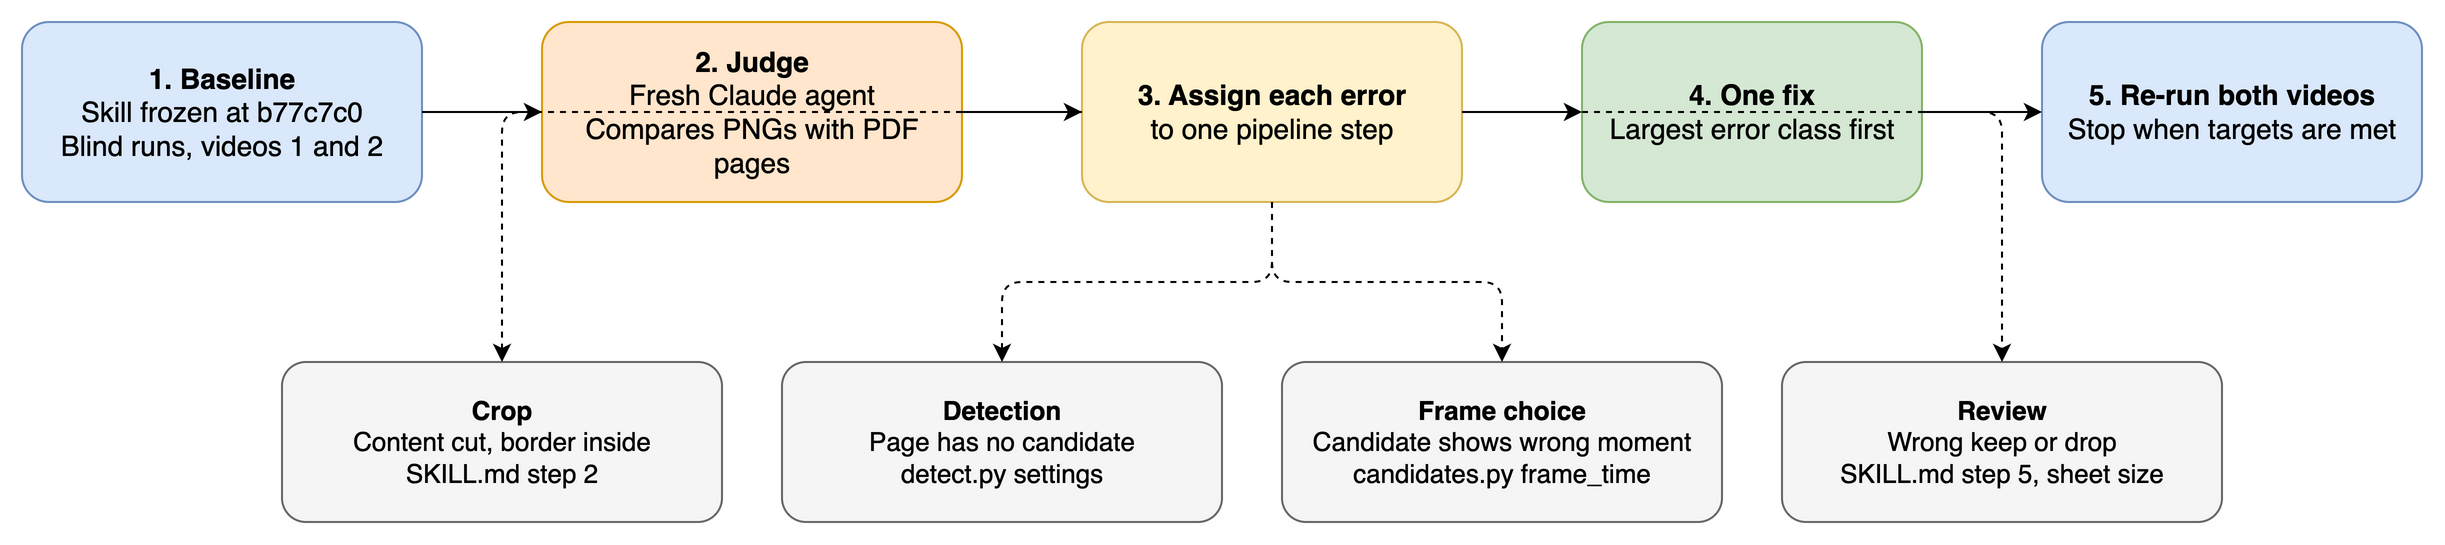

The diagram above was exported from draw.io. Its source (the exported page's mxGraphModel, read from the mxfile embedded in the PNG):
<mxGraphModel dx="1000" dy="600" grid="0" page="0">
  <root>
    <mxCell id="0" />
    <mxCell id="1" parent="0" />
    <mxCell id="base" value="&lt;b&gt;1. Baseline&lt;/b&gt;&lt;br&gt;Skill frozen at b77c7c0&lt;br&gt;Blind runs, videos 1 and 2" style="rounded=1;whiteSpace=wrap;html=1;fillColor=#dae8fc;strokeColor=#6c8ebf;fontSize=14;" vertex="1" parent="1">
      <mxGeometry x="0" y="0" width="200" height="90" as="geometry" />
    </mxCell>
    <mxCell id="judge" value="&lt;b&gt;2. Judge&lt;/b&gt;&lt;br&gt;Fresh Claude agent&lt;br&gt;Compares PNGs with PDF pages" style="rounded=1;whiteSpace=wrap;html=1;fillColor=#ffe6cc;strokeColor=#d79b00;fontSize=14;" vertex="1" parent="1">
      <mxGeometry x="260" y="0" width="210" height="90" as="geometry" />
    </mxCell>
    <mxCell id="class" value="&lt;b&gt;3. Assign each error&lt;/b&gt;&lt;br&gt;to one pipeline step" style="rounded=1;whiteSpace=wrap;html=1;fillColor=#fff2cc;strokeColor=#d6b656;fontSize=14;" vertex="1" parent="1">
      <mxGeometry x="530" y="0" width="190" height="90" as="geometry" />
    </mxCell>
    <mxCell id="fix" value="&lt;b&gt;4. One fix&lt;/b&gt;&lt;br&gt;Largest error class first" style="rounded=1;whiteSpace=wrap;html=1;fillColor=#d5e8d4;strokeColor=#82b366;fontSize=14;" vertex="1" parent="1">
      <mxGeometry x="780" y="0" width="170" height="90" as="geometry" />
    </mxCell>
    <mxCell id="reg" value="&lt;b&gt;5. Re-run both videos&lt;/b&gt;&lt;br&gt;Stop when targets are met" style="rounded=1;whiteSpace=wrap;html=1;fillColor=#dae8fc;strokeColor=#6c8ebf;fontSize=14;" vertex="1" parent="1">
      <mxGeometry x="1010" y="0" width="190" height="90" as="geometry" />
    </mxCell>
    <mxCell id="c1" value="&lt;b&gt;Crop&lt;/b&gt;&lt;br&gt;Content cut, border inside&lt;br&gt;SKILL.md step 2" style="rounded=1;whiteSpace=wrap;html=1;fillColor=#f5f5f5;strokeColor=#666666;fontSize=13;" vertex="1" parent="1">
      <mxGeometry x="130" y="170" width="220" height="80" as="geometry" />
    </mxCell>
    <mxCell id="c2" value="&lt;b&gt;Detection&lt;/b&gt;&lt;br&gt;Page has no candidate&lt;br&gt;detect.py settings" style="rounded=1;whiteSpace=wrap;html=1;fillColor=#f5f5f5;strokeColor=#666666;fontSize=13;" vertex="1" parent="1">
      <mxGeometry x="380" y="170" width="220" height="80" as="geometry" />
    </mxCell>
    <mxCell id="c3" value="&lt;b&gt;Frame choice&lt;/b&gt;&lt;br&gt;Candidate shows wrong moment&lt;br&gt;candidates.py frame_time" style="rounded=1;whiteSpace=wrap;html=1;fillColor=#f5f5f5;strokeColor=#666666;fontSize=13;" vertex="1" parent="1">
      <mxGeometry x="630" y="170" width="220" height="80" as="geometry" />
    </mxCell>
    <mxCell id="c4" value="&lt;b&gt;Review&lt;/b&gt;&lt;br&gt;Wrong keep or drop&lt;br&gt;SKILL.md step 5, sheet size" style="rounded=1;whiteSpace=wrap;html=1;fillColor=#f5f5f5;strokeColor=#666666;fontSize=13;" vertex="1" parent="1">
      <mxGeometry x="880" y="170" width="220" height="80" as="geometry" />
    </mxCell>
    <mxCell id="e1" style="edgeStyle=orthogonalEdgeStyle;html=1;" edge="1" source="base" target="judge" parent="1">
      <mxGeometry relative="1" as="geometry" />
    </mxCell>
    <mxCell id="e2" style="edgeStyle=orthogonalEdgeStyle;html=1;" edge="1" source="judge" target="class" parent="1">
      <mxGeometry relative="1" as="geometry" />
    </mxCell>
    <mxCell id="e3" style="edgeStyle=orthogonalEdgeStyle;html=1;" edge="1" source="class" target="fix" parent="1">
      <mxGeometry relative="1" as="geometry" />
    </mxCell>
    <mxCell id="e4" style="edgeStyle=orthogonalEdgeStyle;html=1;" edge="1" source="fix" target="reg" parent="1">
      <mxGeometry relative="1" as="geometry" />
    </mxCell>
    <mxCell id="e5" style="edgeStyle=orthogonalEdgeStyle;html=1;dashed=1;" edge="1" source="class" target="c1" parent="1">
      <mxGeometry relative="1" as="geometry" />
    </mxCell>
    <mxCell id="e6" style="edgeStyle=orthogonalEdgeStyle;html=1;dashed=1;" edge="1" source="class" target="c2" parent="1">
      <mxGeometry relative="1" as="geometry" />
    </mxCell>
    <mxCell id="e7" style="edgeStyle=orthogonalEdgeStyle;html=1;dashed=1;" edge="1" source="class" target="c3" parent="1">
      <mxGeometry relative="1" as="geometry" />
    </mxCell>
    <mxCell id="e8" style="edgeStyle=orthogonalEdgeStyle;html=1;dashed=1;" edge="1" source="class" target="c4" parent="1">
      <mxGeometry relative="1" as="geometry" />
    </mxCell>
  </root>
</mxGraphModel>